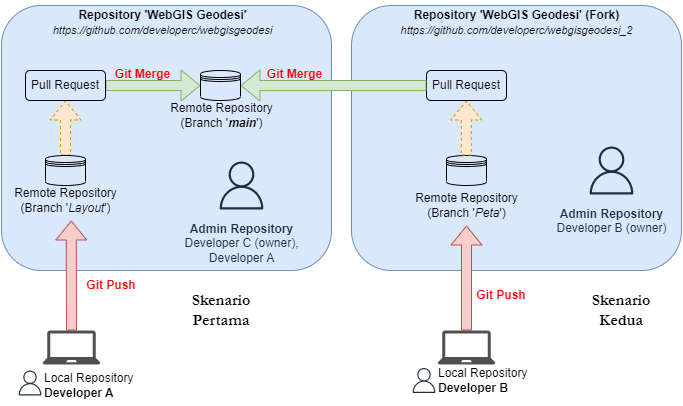

The diagram above was exported from draw.io. Its source (the exported page's mxGraphModel, read from the mxfile embedded in the PNG):
<mxGraphModel dx="662" dy="338" grid="1" gridSize="10" guides="1" tooltips="1" connect="1" arrows="1" fold="1" page="1" pageScale="1" pageWidth="827" pageHeight="1169" math="0" shadow="0">
  <root>
    <mxCell id="0" />
    <mxCell id="1" parent="0" />
    <mxCell id="F8EBRlKH61c2Z_plBzC_-55" value="" style="rounded=1;whiteSpace=wrap;html=1;fontSize=17;fillColor=#dae8fc;strokeColor=#6c8ebf;" vertex="1" parent="1">
      <mxGeometry x="460" y="105" width="330" height="265" as="geometry" />
    </mxCell>
    <mxCell id="F8EBRlKH61c2Z_plBzC_-53" value="" style="rounded=1;whiteSpace=wrap;html=1;fontSize=17;fillColor=#dae8fc;strokeColor=#6c8ebf;" vertex="1" parent="1">
      <mxGeometry x="110" y="105" width="330" height="265" as="geometry" />
    </mxCell>
    <mxCell id="F8EBRlKH61c2Z_plBzC_-5" value="Remote Repository&lt;br&gt;(Branch '&lt;i&gt;Layout&lt;/i&gt;')" style="text;html=1;align=center;verticalAlign=middle;resizable=0;points=[];autosize=1;strokeColor=none;fillColor=none;" vertex="1" parent="1">
      <mxGeometry x="109" y="280" width="130" height="40" as="geometry" />
    </mxCell>
    <mxCell id="F8EBRlKH61c2Z_plBzC_-24" value="" style="shape=flexArrow;endArrow=classic;html=1;rounded=0;fillColor=#f8cecc;strokeColor=#b85450;" edge="1" parent="1" source="F8EBRlKH61c2Z_plBzC_-18">
      <mxGeometry width="50" height="50" relative="1" as="geometry">
        <mxPoint x="179.76" y="405" as="sourcePoint" />
        <mxPoint x="179.76" y="320" as="targetPoint" />
      </mxGeometry>
    </mxCell>
    <mxCell id="F8EBRlKH61c2Z_plBzC_-25" value="" style="shape=flexArrow;endArrow=classic;html=1;rounded=0;fillColor=#f8cecc;strokeColor=#b85450;" edge="1" parent="1" source="F8EBRlKH61c2Z_plBzC_-22" target="F8EBRlKH61c2Z_plBzC_-8">
      <mxGeometry width="50" height="50" relative="1" as="geometry">
        <mxPoint x="554.71" y="444.5" as="sourcePoint" />
        <mxPoint x="555" y="370" as="targetPoint" />
      </mxGeometry>
    </mxCell>
    <mxCell id="F8EBRlKH61c2Z_plBzC_-26" value="Git Push" style="text;html=1;strokeColor=none;fillColor=none;align=center;verticalAlign=middle;whiteSpace=wrap;rounded=0;fontStyle=1;fontColor=#FF0000;" vertex="1" parent="1">
      <mxGeometry x="190" y="370" width="60" height="30" as="geometry" />
    </mxCell>
    <mxCell id="F8EBRlKH61c2Z_plBzC_-27" value="Git Push" style="text;html=1;strokeColor=none;fillColor=none;align=center;verticalAlign=middle;whiteSpace=wrap;rounded=0;fontStyle=1;fontColor=#FF0000;" vertex="1" parent="1">
      <mxGeometry x="580" y="380" width="60" height="30" as="geometry" />
    </mxCell>
    <mxCell id="F8EBRlKH61c2Z_plBzC_-18" value="" style="sketch=0;pointerEvents=1;shadow=0;dashed=0;html=1;strokeColor=none;fillColor=#505050;labelPosition=center;verticalLabelPosition=bottom;verticalAlign=top;outlineConnect=0;align=center;shape=mxgraph.office.devices.laptop;" vertex="1" parent="1">
      <mxGeometry x="151" y="430" width="58" height="34" as="geometry" />
    </mxCell>
    <mxCell id="F8EBRlKH61c2Z_plBzC_-22" value="" style="sketch=0;pointerEvents=1;shadow=0;dashed=0;html=1;strokeColor=none;fillColor=#505050;labelPosition=center;verticalLabelPosition=bottom;verticalAlign=top;outlineConnect=0;align=center;shape=mxgraph.office.devices.laptop;" vertex="1" parent="1">
      <mxGeometry x="546" y="430" width="58" height="34" as="geometry" />
    </mxCell>
    <mxCell id="F8EBRlKH61c2Z_plBzC_-30" value="" style="group" vertex="1" connectable="0" parent="1">
      <mxGeometry x="520" y="460" width="135" height="40" as="geometry" />
    </mxCell>
    <mxCell id="F8EBRlKH61c2Z_plBzC_-31" value="Local Repository&lt;br&gt;&lt;b&gt;Developer B&lt;/b&gt;&amp;nbsp; &amp;nbsp;&amp;nbsp;" style="text;html=1;align=left;verticalAlign=middle;resizable=0;points=[];autosize=1;strokeColor=none;fillColor=none;" vertex="1" parent="F8EBRlKH61c2Z_plBzC_-30">
      <mxGeometry x="25" width="110" height="40" as="geometry" />
    </mxCell>
    <mxCell id="F8EBRlKH61c2Z_plBzC_-32" value="" style="sketch=0;outlineConnect=0;fontColor=#232F3E;gradientColor=none;fillColor=#232F3D;strokeColor=none;dashed=0;verticalLabelPosition=bottom;verticalAlign=top;align=center;html=1;fontSize=12;fontStyle=0;aspect=fixed;pointerEvents=1;shape=mxgraph.aws4.user;" vertex="1" parent="F8EBRlKH61c2Z_plBzC_-30">
      <mxGeometry y="7.5" width="25" height="25" as="geometry" />
    </mxCell>
    <mxCell id="F8EBRlKH61c2Z_plBzC_-35" value="" style="endArrow=classic;html=1;fontColor=#FF0000;exitX=0.5;exitY=0;exitDx=0;exitDy=0;dashed=1;elbow=vertical;entryX=0.5;entryY=1;entryDx=0;entryDy=0;strokeColor=#d79b00;shape=flexArrow;fillColor=#ffe6cc;" edge="1" parent="1" source="F8EBRlKH61c2Z_plBzC_-13" target="F8EBRlKH61c2Z_plBzC_-37">
      <mxGeometry relative="1" as="geometry">
        <mxPoint x="60" y="230" as="sourcePoint" />
        <mxPoint x="138" y="190" as="targetPoint" />
      </mxGeometry>
    </mxCell>
    <mxCell id="F8EBRlKH61c2Z_plBzC_-38" value="" style="edgeStyle=orthogonalEdgeStyle;curved=1;sketch=0;orthogonalLoop=1;jettySize=auto;html=1;strokeColor=#82b366;fontColor=#000000;elbow=vertical;shape=flexArrow;fillColor=#d5e8d4;" edge="1" parent="1" source="F8EBRlKH61c2Z_plBzC_-37" target="F8EBRlKH61c2Z_plBzC_-3">
      <mxGeometry relative="1" as="geometry" />
    </mxCell>
    <mxCell id="F8EBRlKH61c2Z_plBzC_-37" value="Pull Request" style="rounded=1;whiteSpace=wrap;html=1;fontColor=#000000;fillColor=none;labelBackgroundColor=none;" vertex="1" parent="1">
      <mxGeometry x="134" y="170" width="80" height="30" as="geometry" />
    </mxCell>
    <mxCell id="F8EBRlKH61c2Z_plBzC_-39" value="Git Merge" style="text;html=1;align=center;verticalAlign=middle;resizable=0;points=[];autosize=1;strokeColor=none;fillColor=none;fontColor=#FF0000;fontStyle=1" vertex="1" parent="1">
      <mxGeometry x="211" y="159" width="80" height="30" as="geometry" />
    </mxCell>
    <mxCell id="F8EBRlKH61c2Z_plBzC_-41" value="Pull Request" style="rounded=1;whiteSpace=wrap;html=1;fontColor=#000000;fillColor=none;" vertex="1" parent="1">
      <mxGeometry x="535" y="170" width="80" height="30" as="geometry" />
    </mxCell>
    <mxCell id="F8EBRlKH61c2Z_plBzC_-43" value="" style="edgeStyle=orthogonalEdgeStyle;curved=1;sketch=0;orthogonalLoop=1;jettySize=auto;html=1;strokeColor=#82b366;fontColor=#000000;elbow=vertical;shape=flexArrow;fillColor=#d5e8d4;exitX=0;exitY=0.5;exitDx=0;exitDy=0;entryX=1;entryY=0.5;entryDx=0;entryDy=0;" edge="1" source="F8EBRlKH61c2Z_plBzC_-41" parent="1" target="F8EBRlKH61c2Z_plBzC_-3">
      <mxGeometry relative="1" as="geometry">
        <mxPoint x="634.9999999999999" y="185" as="targetPoint" />
      </mxGeometry>
    </mxCell>
    <mxCell id="F8EBRlKH61c2Z_plBzC_-44" value="&lt;b&gt;Admin Repository&lt;/b&gt;&lt;br&gt;Developer C (owner),&lt;br&gt;Developer A" style="sketch=0;outlineConnect=0;fontColor=#232F3E;gradientColor=none;strokeColor=#232F3E;fillColor=none;dashed=0;verticalLabelPosition=bottom;verticalAlign=top;align=center;html=1;fontSize=12;fontStyle=0;aspect=fixed;shape=mxgraph.aws4.resourceIcon;resIcon=mxgraph.aws4.user;" vertex="1" parent="1">
      <mxGeometry x="320" y="255" width="60" height="60" as="geometry" />
    </mxCell>
    <mxCell id="F8EBRlKH61c2Z_plBzC_-13" value="" style="shape=datastore;whiteSpace=wrap;html=1;fillColor=none;" vertex="1" parent="1">
      <mxGeometry x="154" y="255" width="40" height="30" as="geometry" />
    </mxCell>
    <mxCell id="F8EBRlKH61c2Z_plBzC_-4" value="Remote Repository&lt;br&gt;(Branch '&lt;i&gt;&lt;b&gt;main&lt;/b&gt;&lt;/i&gt;')" style="text;html=1;align=center;verticalAlign=middle;resizable=0;points=[];autosize=1;strokeColor=none;fillColor=none;" vertex="1" parent="1">
      <mxGeometry x="265" y="195" width="130" height="40" as="geometry" />
    </mxCell>
    <mxCell id="F8EBRlKH61c2Z_plBzC_-3" value="" style="shape=datastore;whiteSpace=wrap;html=1;fillColor=none;" vertex="1" parent="1">
      <mxGeometry x="309" y="170" width="40" height="30" as="geometry" />
    </mxCell>
    <mxCell id="F8EBRlKH61c2Z_plBzC_-48" value="" style="group" vertex="1" connectable="0" parent="1">
      <mxGeometry x="126" y="465" width="135" height="40" as="geometry" />
    </mxCell>
    <mxCell id="F8EBRlKH61c2Z_plBzC_-19" value="Local Repository&lt;br&gt;&lt;b&gt;Developer A&lt;/b&gt;&amp;nbsp; &amp;nbsp;&amp;nbsp;" style="text;html=1;align=left;verticalAlign=middle;resizable=0;points=[];autosize=1;strokeColor=none;fillColor=none;" vertex="1" parent="F8EBRlKH61c2Z_plBzC_-48">
      <mxGeometry x="25" width="110" height="40" as="geometry" />
    </mxCell>
    <mxCell id="F8EBRlKH61c2Z_plBzC_-28" value="" style="sketch=0;outlineConnect=0;fontColor=#232F3E;gradientColor=none;fillColor=#232F3D;strokeColor=none;dashed=0;verticalLabelPosition=bottom;verticalAlign=top;align=center;html=1;fontSize=12;fontStyle=0;aspect=fixed;pointerEvents=1;shape=mxgraph.aws4.user;" vertex="1" parent="F8EBRlKH61c2Z_plBzC_-48">
      <mxGeometry y="5" width="25" height="25" as="geometry" />
    </mxCell>
    <mxCell id="F8EBRlKH61c2Z_plBzC_-49" value="Repository 'WebGIS Geodesi'" style="text;html=1;align=center;verticalAlign=middle;resizable=0;points=[];autosize=1;strokeColor=none;fillColor=none;fontColor=#000000;fontStyle=1" vertex="1" parent="1">
      <mxGeometry x="176" y="100" width="190" height="30" as="geometry" />
    </mxCell>
    <mxCell id="F8EBRlKH61c2Z_plBzC_-16" value="" style="shape=datastore;whiteSpace=wrap;html=1;fillColor=none;" vertex="1" parent="1">
      <mxGeometry x="555" y="255" width="40" height="30" as="geometry" />
    </mxCell>
    <mxCell id="F8EBRlKH61c2Z_plBzC_-8" value="Remote Repository&lt;br&gt;(Branch '&lt;i&gt;Peta&lt;/i&gt;')" style="text;html=1;align=center;verticalAlign=middle;resizable=0;points=[];autosize=1;strokeColor=none;fillColor=none;" vertex="1" parent="1">
      <mxGeometry x="510" y="285" width="130" height="40" as="geometry" />
    </mxCell>
    <mxCell id="F8EBRlKH61c2Z_plBzC_-56" value="" style="endArrow=classic;html=1;fontColor=#FF0000;exitX=0.5;exitY=0;exitDx=0;exitDy=0;dashed=1;elbow=vertical;entryX=0.5;entryY=1;entryDx=0;entryDy=0;strokeColor=#d79b00;shape=flexArrow;fillColor=#ffe6cc;" edge="1" parent="1">
      <mxGeometry relative="1" as="geometry">
        <mxPoint x="574.8" y="255" as="sourcePoint" />
        <mxPoint x="574.8" y="200" as="targetPoint" />
      </mxGeometry>
    </mxCell>
    <mxCell id="F8EBRlKH61c2Z_plBzC_-57" value="&lt;b&gt;Admin Repository&lt;/b&gt;&lt;br&gt;Developer B (owner)" style="sketch=0;outlineConnect=0;fontColor=#232F3E;gradientColor=none;strokeColor=#232F3E;fillColor=none;dashed=0;verticalLabelPosition=bottom;verticalAlign=top;align=center;html=1;fontSize=12;fontStyle=0;aspect=fixed;shape=mxgraph.aws4.resourceIcon;resIcon=mxgraph.aws4.user;" vertex="1" parent="1">
      <mxGeometry x="690" y="240" width="60" height="60" as="geometry" />
    </mxCell>
    <mxCell id="F8EBRlKH61c2Z_plBzC_-58" value="https://github.com/developerc/webgisgeodesi" style="text;html=1;strokeColor=none;fillColor=none;align=center;verticalAlign=middle;whiteSpace=wrap;rounded=0;fontStyle=2;fontColor=#000000;labelBackgroundColor=none;fontSize=11;" vertex="1" parent="1">
      <mxGeometry x="116.5" y="115" width="309" height="30" as="geometry" />
    </mxCell>
    <mxCell id="F8EBRlKH61c2Z_plBzC_-60" value="https://github.com/developerc/webgisgeodesi_2" style="text;html=1;strokeColor=none;fillColor=none;align=center;verticalAlign=middle;whiteSpace=wrap;rounded=0;fontStyle=2;fontColor=#000000;labelBackgroundColor=none;fontSize=11;" vertex="1" parent="1">
      <mxGeometry x="470.5" y="115" width="309" height="30" as="geometry" />
    </mxCell>
    <mxCell id="F8EBRlKH61c2Z_plBzC_-61" value="Repository 'WebGIS Geodesi' (Fork)" style="text;html=1;align=center;verticalAlign=middle;resizable=0;points=[];autosize=1;strokeColor=none;fillColor=none;fontColor=#000000;fontStyle=1" vertex="1" parent="1">
      <mxGeometry x="510" y="100" width="230" height="30" as="geometry" />
    </mxCell>
    <mxCell id="F8EBRlKH61c2Z_plBzC_-62" value="Skenario Pertama" style="text;html=1;strokeColor=none;fillColor=none;align=center;verticalAlign=middle;whiteSpace=wrap;rounded=0;fontStyle=1;fontColor=#000000;fontFamily=Garamond;fontSize=16;" vertex="1" parent="1">
      <mxGeometry x="270" y="390" width="120" height="40" as="geometry" />
    </mxCell>
    <mxCell id="F8EBRlKH61c2Z_plBzC_-63" value="Skenario &lt;br&gt;Kedua" style="text;html=1;strokeColor=none;fillColor=none;align=center;verticalAlign=middle;whiteSpace=wrap;rounded=0;fontStyle=1;fontColor=#000000;fontFamily=Garamond;fontSize=16;" vertex="1" parent="1">
      <mxGeometry x="670" y="390" width="120" height="40" as="geometry" />
    </mxCell>
    <mxCell id="F8EBRlKH61c2Z_plBzC_-42" value="Git Merge" style="text;html=1;align=center;verticalAlign=middle;resizable=0;points=[];autosize=1;strokeColor=none;fillColor=none;fontColor=#FF0000;fontStyle=1" vertex="1" parent="1">
      <mxGeometry x="363" y="159" width="80" height="30" as="geometry" />
    </mxCell>
  </root>
</mxGraphModel>